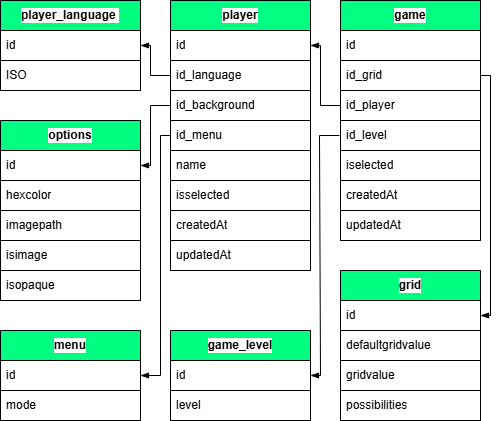

The diagram above was exported from draw.io. Its source (the exported page's mxGraphModel, read from the mxfile embedded in the PNG):
<mxGraphModel dx="781" dy="417" grid="1" gridSize="10" guides="1" tooltips="1" connect="1" arrows="1" fold="1" page="1" pageScale="1" pageWidth="827" pageHeight="1169" background="#ffffff" math="0" shadow="0">
  <root>
    <mxCell id="0" />
    <mxCell id="1" parent="0" />
    <mxCell id="158" value="player_language&amp;nbsp;" style="swimlane;fontStyle=1;childLayout=stackLayout;horizontal=1;startSize=30;horizontalStack=0;resizeParent=1;resizeParentMax=0;resizeLast=0;collapsible=0;marginBottom=0;whiteSpace=wrap;html=1;swimlaneLine=1;fontColor=#000000;labelBorderColor=none;strokeColor=#000000;fillColor=#00FF80;swimlaneFillColor=none;gradientColor=none;labelBackgroundColor=#FFFFFF;" parent="1" vertex="1">
      <mxGeometry x="250" y="260" width="140" height="90" as="geometry" />
    </mxCell>
    <mxCell id="159" value="id" style="text;strokeColor=#000000;fillColor=#FFFFFF;align=left;verticalAlign=middle;spacingLeft=4;spacingRight=4;overflow=hidden;points=[[0,0.5],[1,0.5]];portConstraint=eastwest;rotatable=0;whiteSpace=wrap;html=1;fontColor=#000000;labelBorderColor=none;swimlaneFillColor=none;gradientColor=none;labelBackgroundColor=#FFFFFF;" parent="158" vertex="1">
      <mxGeometry y="30" width="140" height="30" as="geometry" />
    </mxCell>
    <mxCell id="422" value="ISO" style="text;strokeColor=#000000;fillColor=#FFFFFF;align=left;verticalAlign=middle;spacingLeft=4;spacingRight=4;overflow=hidden;points=[[0,0.5],[1,0.5]];portConstraint=eastwest;rotatable=0;whiteSpace=wrap;html=1;fontColor=#000000;labelBorderColor=none;swimlaneFillColor=none;gradientColor=none;labelBackgroundColor=#FFFFFF;" parent="158" vertex="1">
      <mxGeometry y="60" width="140" height="30" as="geometry" />
    </mxCell>
    <mxCell id="184" value="player" style="swimlane;fontStyle=1;childLayout=stackLayout;horizontal=1;startSize=30;horizontalStack=0;resizeParent=1;resizeParentMax=0;resizeLast=0;collapsible=0;marginBottom=0;whiteSpace=wrap;html=1;swimlaneLine=1;fontColor=#000000;labelBorderColor=none;strokeColor=#000000;fillColor=#00FF80;swimlaneFillColor=none;gradientColor=none;labelBackgroundColor=#FFFFFF;" parent="1" vertex="1">
      <mxGeometry x="420" y="260" width="140" height="270" as="geometry" />
    </mxCell>
    <mxCell id="185" value="id" style="text;strokeColor=#000000;fillColor=#FFFFFF;align=left;verticalAlign=middle;spacingLeft=4;spacingRight=4;overflow=hidden;points=[[0,0.5],[1,0.5]];portConstraint=eastwest;rotatable=0;whiteSpace=wrap;html=1;fontColor=#000000;labelBorderColor=none;swimlaneFillColor=none;gradientColor=none;labelBackgroundColor=#FFFFFF;" parent="184" vertex="1">
      <mxGeometry y="30" width="140" height="30" as="geometry" />
    </mxCell>
    <mxCell id="348" value="id_language" style="text;strokeColor=#000000;fillColor=#FFFFFF;align=left;verticalAlign=middle;spacingLeft=4;spacingRight=4;overflow=hidden;points=[[0,0.5],[1,0.5]];portConstraint=eastwest;rotatable=0;whiteSpace=wrap;html=1;fontColor=#000000;labelBorderColor=none;swimlaneFillColor=none;gradientColor=none;labelBackgroundColor=#FFFFFF;" parent="184" vertex="1">
      <mxGeometry y="60" width="140" height="30" as="geometry" />
    </mxCell>
    <mxCell id="459" value="id_background" style="text;strokeColor=#000000;fillColor=#FFFFFF;align=left;verticalAlign=middle;spacingLeft=4;spacingRight=4;overflow=hidden;points=[[0,0.5],[1,0.5]];portConstraint=eastwest;rotatable=0;whiteSpace=wrap;html=1;fontColor=#000000;labelBorderColor=none;swimlaneFillColor=none;gradientColor=none;labelBackgroundColor=#FFFFFF;" parent="184" vertex="1">
      <mxGeometry y="90" width="140" height="30" as="geometry" />
    </mxCell>
    <mxCell id="485" value="id_menu" style="text;strokeColor=#000000;fillColor=#FFFFFF;align=left;verticalAlign=middle;spacingLeft=4;spacingRight=4;overflow=hidden;points=[[0,0.5],[1,0.5]];portConstraint=eastwest;rotatable=0;whiteSpace=wrap;html=1;fontColor=#000000;labelBorderColor=none;swimlaneFillColor=none;gradientColor=none;labelBackgroundColor=#FFFFFF;" parent="184" vertex="1">
      <mxGeometry y="120" width="140" height="30" as="geometry" />
    </mxCell>
    <mxCell id="424" value="name" style="text;strokeColor=#000000;fillColor=#FFFFFF;align=left;verticalAlign=middle;spacingLeft=4;spacingRight=4;overflow=hidden;points=[[0,0.5],[1,0.5]];portConstraint=eastwest;rotatable=0;whiteSpace=wrap;html=1;fontColor=#000000;labelBorderColor=none;swimlaneFillColor=none;gradientColor=none;labelBackgroundColor=#FFFFFF;" parent="184" vertex="1">
      <mxGeometry y="150" width="140" height="30" as="geometry" />
    </mxCell>
    <mxCell id="473" value="isselected" style="text;strokeColor=#000000;fillColor=#FFFFFF;align=left;verticalAlign=middle;spacingLeft=4;spacingRight=4;overflow=hidden;points=[[0,0.5],[1,0.5]];portConstraint=eastwest;rotatable=0;whiteSpace=wrap;html=1;fontColor=#000000;labelBorderColor=none;swimlaneFillColor=none;gradientColor=none;labelBackgroundColor=#FFFFFF;" parent="184" vertex="1">
      <mxGeometry y="180" width="140" height="30" as="geometry" />
    </mxCell>
    <mxCell id="425" value="createdAt" style="text;strokeColor=#000000;fillColor=#FFFFFF;align=left;verticalAlign=middle;spacingLeft=4;spacingRight=4;overflow=hidden;points=[[0,0.5],[1,0.5]];portConstraint=eastwest;rotatable=0;whiteSpace=wrap;html=1;fontColor=#000000;labelBorderColor=none;swimlaneFillColor=none;gradientColor=none;labelBackgroundColor=#FFFFFF;" parent="184" vertex="1">
      <mxGeometry y="210" width="140" height="30" as="geometry" />
    </mxCell>
    <mxCell id="426" value="updatedAt" style="text;strokeColor=#000000;fillColor=#FFFFFF;align=left;verticalAlign=middle;spacingLeft=4;spacingRight=4;overflow=hidden;points=[[0,0.5],[1,0.5]];portConstraint=eastwest;rotatable=0;whiteSpace=wrap;html=1;fontColor=#000000;labelBorderColor=none;swimlaneFillColor=none;gradientColor=none;labelBackgroundColor=#FFFFFF;" parent="184" vertex="1">
      <mxGeometry y="240" width="140" height="30" as="geometry" />
    </mxCell>
    <mxCell id="272" value="" style="edgeStyle=none;html=1;strokeColor=#000000;endArrow=blockThin;endFill=1;entryX=1;entryY=0.5;entryDx=0;entryDy=0;rounded=0;exitX=0;exitY=0.5;exitDx=0;exitDy=0;" parent="1" source="348" target="159" edge="1">
      <mxGeometry relative="1" as="geometry">
        <mxPoint x="427" y="335" as="sourcePoint" />
        <mxPoint x="227" y="385" as="targetPoint" />
        <Array as="points">
          <mxPoint x="400" y="335" />
          <mxPoint x="400" y="305" />
        </Array>
      </mxGeometry>
    </mxCell>
    <mxCell id="407" value="game" style="swimlane;fontStyle=1;childLayout=stackLayout;horizontal=1;startSize=30;horizontalStack=0;resizeParent=1;resizeParentMax=0;resizeLast=0;collapsible=0;marginBottom=0;whiteSpace=wrap;html=1;swimlaneLine=1;fontColor=#000000;labelBorderColor=none;strokeColor=#000000;fillColor=#00FF80;swimlaneFillColor=none;gradientColor=none;labelBackgroundColor=#FFFFFF;" parent="1" vertex="1">
      <mxGeometry x="590" y="260" width="140" height="240" as="geometry" />
    </mxCell>
    <mxCell id="408" value="id" style="text;strokeColor=#000000;fillColor=#FFFFFF;align=left;verticalAlign=middle;spacingLeft=4;spacingRight=4;overflow=hidden;points=[[0,0.5],[1,0.5]];portConstraint=eastwest;rotatable=0;whiteSpace=wrap;html=1;fontColor=#000000;labelBorderColor=none;swimlaneFillColor=none;gradientColor=none;labelBackgroundColor=#FFFFFF;" parent="407" vertex="1">
      <mxGeometry y="30" width="140" height="30" as="geometry" />
    </mxCell>
    <mxCell id="454" value="id_grid" style="text;strokeColor=#000000;fillColor=#FFFFFF;align=left;verticalAlign=middle;spacingLeft=4;spacingRight=4;overflow=hidden;points=[[0,0.5],[1,0.5]];portConstraint=eastwest;rotatable=0;whiteSpace=wrap;html=1;fontColor=#000000;labelBorderColor=none;swimlaneFillColor=none;gradientColor=none;labelBackgroundColor=#FFFFFF;" parent="407" vertex="1">
      <mxGeometry y="60" width="140" height="30" as="geometry" />
    </mxCell>
    <mxCell id="456" value="id_player" style="text;strokeColor=#000000;fillColor=#FFFFFF;align=left;verticalAlign=middle;spacingLeft=4;spacingRight=4;overflow=hidden;points=[[0,0.5],[1,0.5]];portConstraint=eastwest;rotatable=0;whiteSpace=wrap;html=1;fontColor=#000000;labelBorderColor=none;swimlaneFillColor=none;gradientColor=none;labelBackgroundColor=#FFFFFF;" parent="407" vertex="1">
      <mxGeometry y="90" width="140" height="30" as="geometry" />
    </mxCell>
    <mxCell id="434" value="id_level" style="text;strokeColor=#000000;fillColor=#FFFFFF;align=left;verticalAlign=middle;spacingLeft=4;spacingRight=4;overflow=hidden;points=[[0,0.5],[1,0.5]];portConstraint=eastwest;rotatable=0;whiteSpace=wrap;html=1;fontColor=#000000;labelBorderColor=none;swimlaneFillColor=none;gradientColor=none;labelBackgroundColor=#FFFFFF;" parent="407" vertex="1">
      <mxGeometry y="120" width="140" height="30" as="geometry" />
    </mxCell>
    <mxCell id="472" value="iselected" style="text;strokeColor=#000000;fillColor=#FFFFFF;align=left;verticalAlign=middle;spacingLeft=4;spacingRight=4;overflow=hidden;points=[[0,0.5],[1,0.5]];portConstraint=eastwest;rotatable=0;whiteSpace=wrap;html=1;fontColor=#000000;labelBorderColor=none;swimlaneFillColor=none;gradientColor=none;labelBackgroundColor=#FFFFFF;" parent="407" vertex="1">
      <mxGeometry y="150" width="140" height="30" as="geometry" />
    </mxCell>
    <mxCell id="435" value="createdAt" style="text;strokeColor=#000000;fillColor=#FFFFFF;align=left;verticalAlign=middle;spacingLeft=4;spacingRight=4;overflow=hidden;points=[[0,0.5],[1,0.5]];portConstraint=eastwest;rotatable=0;whiteSpace=wrap;html=1;fontColor=#000000;labelBorderColor=none;swimlaneFillColor=none;gradientColor=none;labelBackgroundColor=#FFFFFF;" parent="407" vertex="1">
      <mxGeometry y="180" width="140" height="30" as="geometry" />
    </mxCell>
    <mxCell id="436" value="updatedAt" style="text;strokeColor=#000000;fillColor=#FFFFFF;align=left;verticalAlign=middle;spacingLeft=4;spacingRight=4;overflow=hidden;points=[[0,0.5],[1,0.5]];portConstraint=eastwest;rotatable=0;whiteSpace=wrap;html=1;fontColor=#000000;labelBorderColor=none;swimlaneFillColor=none;gradientColor=none;labelBackgroundColor=#FFFFFF;" parent="407" vertex="1">
      <mxGeometry y="210" width="140" height="30" as="geometry" />
    </mxCell>
    <mxCell id="410" value="grid" style="swimlane;fontStyle=1;childLayout=stackLayout;horizontal=1;startSize=30;horizontalStack=0;resizeParent=1;resizeParentMax=0;resizeLast=0;collapsible=0;marginBottom=0;whiteSpace=wrap;html=1;swimlaneLine=1;fontColor=#000000;labelBorderColor=none;strokeColor=#000000;fillColor=#00FF80;swimlaneFillColor=none;gradientColor=none;labelBackgroundColor=#FFFFFF;" parent="1" vertex="1">
      <mxGeometry x="590" y="530" width="140" height="150" as="geometry" />
    </mxCell>
    <mxCell id="411" value="id" style="text;strokeColor=#000000;fillColor=#FFFFFF;align=left;verticalAlign=middle;spacingLeft=4;spacingRight=4;overflow=hidden;points=[[0,0.5],[1,0.5]];portConstraint=eastwest;rotatable=0;whiteSpace=wrap;html=1;fontColor=#000000;labelBorderColor=none;swimlaneFillColor=none;gradientColor=none;labelBackgroundColor=#FFFFFF;" parent="410" vertex="1">
      <mxGeometry y="30" width="140" height="30" as="geometry" />
    </mxCell>
    <mxCell id="442" value="defaultgridvalue" style="text;strokeColor=#000000;fillColor=#FFFFFF;align=left;verticalAlign=middle;spacingLeft=4;spacingRight=4;overflow=hidden;points=[[0,0.5],[1,0.5]];portConstraint=eastwest;rotatable=0;whiteSpace=wrap;html=1;fontColor=#000000;labelBorderColor=none;swimlaneFillColor=none;gradientColor=none;labelBackgroundColor=#FFFFFF;" parent="410" vertex="1">
      <mxGeometry y="60" width="140" height="30" as="geometry" />
    </mxCell>
    <mxCell id="443" value="gridvalue" style="text;strokeColor=#000000;fillColor=#FFFFFF;align=left;verticalAlign=middle;spacingLeft=4;spacingRight=4;overflow=hidden;points=[[0,0.5],[1,0.5]];portConstraint=eastwest;rotatable=0;whiteSpace=wrap;html=1;fontColor=#000000;labelBorderColor=none;swimlaneFillColor=none;gradientColor=none;labelBackgroundColor=#FFFFFF;" parent="410" vertex="1">
      <mxGeometry y="90" width="140" height="30" as="geometry" />
    </mxCell>
    <mxCell id="487" value="possibilities" style="text;strokeColor=#000000;fillColor=#FFFFFF;align=left;verticalAlign=middle;spacingLeft=4;spacingRight=4;overflow=hidden;points=[[0,0.5],[1,0.5]];portConstraint=eastwest;rotatable=0;whiteSpace=wrap;html=1;fontColor=#000000;labelBorderColor=none;swimlaneFillColor=none;gradientColor=none;labelBackgroundColor=#FFFFFF;" parent="410" vertex="1">
      <mxGeometry y="120" width="140" height="30" as="geometry" />
    </mxCell>
    <mxCell id="416" value="options" style="swimlane;fontStyle=1;childLayout=stackLayout;horizontal=1;startSize=30;horizontalStack=0;resizeParent=1;resizeParentMax=0;resizeLast=0;collapsible=0;marginBottom=0;whiteSpace=wrap;html=1;swimlaneLine=1;fontColor=#000000;labelBorderColor=none;strokeColor=#000000;fillColor=#00FF80;swimlaneFillColor=none;gradientColor=none;labelBackgroundColor=#FFFFFF;" parent="1" vertex="1">
      <mxGeometry x="250" y="380" width="140" height="150" as="geometry" />
    </mxCell>
    <mxCell id="417" value="id" style="text;strokeColor=#000000;fillColor=#FFFFFF;align=left;verticalAlign=middle;spacingLeft=4;spacingRight=4;overflow=hidden;points=[[0,0.5],[1,0.5]];portConstraint=eastwest;rotatable=0;whiteSpace=wrap;html=1;fontColor=#000000;labelBorderColor=none;swimlaneFillColor=none;gradientColor=none;labelBackgroundColor=#FFFFFF;" parent="416" vertex="1">
      <mxGeometry y="30" width="140" height="30" as="geometry" />
    </mxCell>
    <mxCell id="451" value="hexcolor" style="text;strokeColor=#000000;fillColor=#FFFFFF;align=left;verticalAlign=middle;spacingLeft=4;spacingRight=4;overflow=hidden;points=[[0,0.5],[1,0.5]];portConstraint=eastwest;rotatable=0;whiteSpace=wrap;html=1;fontColor=#000000;labelBorderColor=none;swimlaneFillColor=none;gradientColor=none;labelBackgroundColor=#FFFFFF;" parent="416" vertex="1">
      <mxGeometry y="60" width="140" height="30" as="geometry" />
    </mxCell>
    <mxCell id="450" value="imagepath" style="text;strokeColor=#000000;fillColor=#FFFFFF;align=left;verticalAlign=middle;spacingLeft=4;spacingRight=4;overflow=hidden;points=[[0,0.5],[1,0.5]];portConstraint=eastwest;rotatable=0;whiteSpace=wrap;html=1;fontColor=#000000;labelBorderColor=none;swimlaneFillColor=none;gradientColor=none;labelBackgroundColor=#FFFFFF;" parent="416" vertex="1">
      <mxGeometry y="90" width="140" height="30" as="geometry" />
    </mxCell>
    <mxCell id="453" value="isimage" style="text;strokeColor=#000000;fillColor=#FFFFFF;align=left;verticalAlign=middle;spacingLeft=4;spacingRight=4;overflow=hidden;points=[[0,0.5],[1,0.5]];portConstraint=eastwest;rotatable=0;whiteSpace=wrap;html=1;fontColor=#000000;labelBorderColor=none;swimlaneFillColor=none;gradientColor=none;labelBackgroundColor=#FFFFFF;" parent="416" vertex="1">
      <mxGeometry y="120" width="140" height="30" as="geometry" />
    </mxCell>
    <mxCell id="455" value="" style="edgeStyle=none;html=1;strokeColor=#000000;endArrow=blockThin;endFill=1;entryX=1;entryY=0.5;entryDx=0;entryDy=0;rounded=0;exitX=1;exitY=0.5;exitDx=0;exitDy=0;" parent="1" source="454" target="411" edge="1">
      <mxGeometry relative="1" as="geometry">
        <mxPoint x="750" y="350" as="sourcePoint" />
        <mxPoint x="747" y="205" as="targetPoint" />
        <Array as="points">
          <mxPoint x="740" y="335" />
          <mxPoint x="740" y="575" />
        </Array>
      </mxGeometry>
    </mxCell>
    <mxCell id="457" value="" style="edgeStyle=none;html=1;strokeColor=#000000;endArrow=blockThin;endFill=1;entryX=1;entryY=0.5;entryDx=0;entryDy=0;rounded=0;exitX=0;exitY=0.5;exitDx=0;exitDy=0;" parent="1" source="456" target="185" edge="1">
      <mxGeometry relative="1" as="geometry">
        <mxPoint x="437" y="345" as="sourcePoint" />
        <mxPoint x="407" y="315" as="targetPoint" />
        <Array as="points">
          <mxPoint x="570" y="365" />
          <mxPoint x="570" y="305" />
        </Array>
      </mxGeometry>
    </mxCell>
    <mxCell id="465" value="" style="edgeStyle=none;html=1;strokeColor=#000000;endArrow=blockThin;endFill=1;entryX=1;entryY=0.5;entryDx=0;entryDy=0;rounded=0;exitX=0;exitY=0.5;exitDx=0;exitDy=0;" parent="1" source="459" target="417" edge="1">
      <mxGeometry relative="1" as="geometry">
        <mxPoint x="420" y="385" as="sourcePoint" />
        <mxPoint x="390" y="355" as="targetPoint" />
        <Array as="points">
          <mxPoint x="400" y="365" />
          <mxPoint x="400" y="390" />
          <mxPoint x="400" y="425" />
        </Array>
      </mxGeometry>
    </mxCell>
    <mxCell id="474" value="game_level" style="swimlane;fontStyle=1;childLayout=stackLayout;horizontal=1;startSize=30;horizontalStack=0;resizeParent=1;resizeParentMax=0;resizeLast=0;collapsible=0;marginBottom=0;whiteSpace=wrap;html=1;swimlaneLine=1;fontColor=#000000;labelBorderColor=none;strokeColor=#000000;fillColor=#00FF80;swimlaneFillColor=none;gradientColor=none;labelBackgroundColor=#FFFFFF;" parent="1" vertex="1">
      <mxGeometry x="420" y="590" width="140" height="90" as="geometry" />
    </mxCell>
    <mxCell id="475" value="id" style="text;strokeColor=#000000;fillColor=#FFFFFF;align=left;verticalAlign=middle;spacingLeft=4;spacingRight=4;overflow=hidden;points=[[0,0.5],[1,0.5]];portConstraint=eastwest;rotatable=0;whiteSpace=wrap;html=1;fontColor=#000000;labelBorderColor=none;swimlaneFillColor=none;gradientColor=none;labelBackgroundColor=#FFFFFF;" parent="474" vertex="1">
      <mxGeometry y="30" width="140" height="30" as="geometry" />
    </mxCell>
    <mxCell id="476" value="level" style="text;strokeColor=#000000;fillColor=#FFFFFF;align=left;verticalAlign=middle;spacingLeft=4;spacingRight=4;overflow=hidden;points=[[0,0.5],[1,0.5]];portConstraint=eastwest;rotatable=0;whiteSpace=wrap;html=1;fontColor=#000000;labelBorderColor=none;swimlaneFillColor=none;gradientColor=none;labelBackgroundColor=#FFFFFF;" parent="474" vertex="1">
      <mxGeometry y="60" width="140" height="30" as="geometry" />
    </mxCell>
    <mxCell id="477" value="" style="edgeStyle=none;html=1;strokeColor=#000000;endArrow=blockThin;endFill=1;entryX=1;entryY=0.5;entryDx=0;entryDy=0;rounded=0;exitX=0;exitY=0.5;exitDx=0;exitDy=0;" parent="1" target="475" edge="1">
      <mxGeometry relative="1" as="geometry">
        <mxPoint x="589" y="395" as="sourcePoint" />
        <mxPoint x="559" y="575" as="targetPoint" />
        <Array as="points">
          <mxPoint x="569" y="395" />
          <mxPoint x="570" y="635" />
        </Array>
      </mxGeometry>
    </mxCell>
    <mxCell id="482" value="menu" style="swimlane;fontStyle=1;childLayout=stackLayout;horizontal=1;startSize=30;horizontalStack=0;resizeParent=1;resizeParentMax=0;resizeLast=0;collapsible=0;marginBottom=0;whiteSpace=wrap;html=1;swimlaneLine=1;fontColor=#000000;labelBorderColor=none;strokeColor=#000000;fillColor=#00FF80;swimlaneFillColor=none;gradientColor=none;labelBackgroundColor=#FFFFFF;" parent="1" vertex="1">
      <mxGeometry x="250" y="590" width="140" height="90" as="geometry" />
    </mxCell>
    <mxCell id="483" value="id" style="text;strokeColor=#000000;fillColor=#FFFFFF;align=left;verticalAlign=middle;spacingLeft=4;spacingRight=4;overflow=hidden;points=[[0,0.5],[1,0.5]];portConstraint=eastwest;rotatable=0;whiteSpace=wrap;html=1;fontColor=#000000;labelBorderColor=none;swimlaneFillColor=none;gradientColor=none;labelBackgroundColor=#FFFFFF;" parent="482" vertex="1">
      <mxGeometry y="30" width="140" height="30" as="geometry" />
    </mxCell>
    <mxCell id="484" value="mode" style="text;strokeColor=#000000;fillColor=#FFFFFF;align=left;verticalAlign=middle;spacingLeft=4;spacingRight=4;overflow=hidden;points=[[0,0.5],[1,0.5]];portConstraint=eastwest;rotatable=0;whiteSpace=wrap;html=1;fontColor=#000000;labelBorderColor=none;swimlaneFillColor=none;gradientColor=none;labelBackgroundColor=#FFFFFF;" parent="482" vertex="1">
      <mxGeometry y="60" width="140" height="30" as="geometry" />
    </mxCell>
    <mxCell id="486" value="" style="edgeStyle=none;html=1;strokeColor=#000000;endArrow=blockThin;endFill=1;entryX=1;entryY=0.5;entryDx=0;entryDy=0;rounded=0;exitX=0;exitY=0.5;exitDx=0;exitDy=0;" parent="1" source="485" target="483" edge="1">
      <mxGeometry relative="1" as="geometry">
        <mxPoint x="430.0000000000002" y="505" as="sourcePoint" />
        <mxPoint x="400.0000000000002" y="595" as="targetPoint" />
        <Array as="points">
          <mxPoint x="410" y="395" />
          <mxPoint x="410" y="635" />
        </Array>
      </mxGeometry>
    </mxCell>
    <mxCell id="488" value="isopaque" style="text;strokeColor=#000000;fillColor=#FFFFFF;align=left;verticalAlign=middle;spacingLeft=4;spacingRight=4;overflow=hidden;points=[[0,0.5],[1,0.5]];portConstraint=eastwest;rotatable=0;whiteSpace=wrap;html=1;fontColor=#000000;labelBorderColor=none;swimlaneFillColor=none;gradientColor=none;labelBackgroundColor=#FFFFFF;" parent="1" vertex="1">
      <mxGeometry x="250" y="530" width="140" height="30" as="geometry" />
    </mxCell>
  </root>
</mxGraphModel>